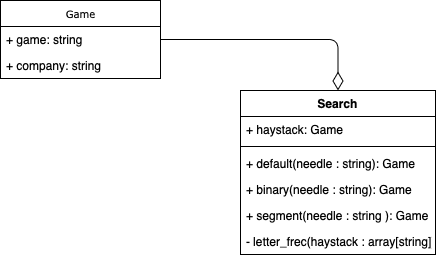

The diagram above was exported from draw.io. Its source (the exported page's mxGraphModel, read from the mxfile embedded in the PNG):
<mxGraphModel dx="932" dy="494" grid="1" gridSize="10" guides="1" tooltips="1" connect="1" arrows="1" fold="1" page="1" pageScale="1" pageWidth="850" pageHeight="1100" background="none" math="0" shadow="0">
  <root>
    <mxCell id="0" />
    <mxCell id="1" parent="0" />
    <mxCell id="17acba5748e5396b-20" value="Game" style="swimlane;html=1;fontStyle=0;childLayout=stackLayout;horizontal=1;startSize=26;fillColor=none;horizontalStack=0;resizeParent=1;resizeLast=0;collapsible=1;marginBottom=0;swimlaneFillColor=#ffffff;rounded=0;shadow=0;comic=0;labelBackgroundColor=none;strokeWidth=1;fontFamily=Verdana;fontSize=10;align=center;" parent="1" vertex="1">
      <mxGeometry x="110" y="40" width="160" height="78" as="geometry" />
    </mxCell>
    <mxCell id="17acba5748e5396b-21" value="+ game: string" style="text;html=1;strokeColor=none;fillColor=none;align=left;verticalAlign=top;spacingLeft=4;spacingRight=4;whiteSpace=wrap;overflow=hidden;rotatable=0;points=[[0,0.5],[1,0.5]];portConstraint=eastwest;" parent="17acba5748e5396b-20" vertex="1">
      <mxGeometry y="26" width="160" height="26" as="geometry" />
    </mxCell>
    <mxCell id="17acba5748e5396b-24" value="+ company: string" style="text;html=1;strokeColor=none;fillColor=none;align=left;verticalAlign=top;spacingLeft=4;spacingRight=4;whiteSpace=wrap;overflow=hidden;rotatable=0;points=[[0,0.5],[1,0.5]];portConstraint=eastwest;" parent="17acba5748e5396b-20" vertex="1">
      <mxGeometry y="52" width="160" height="26" as="geometry" />
    </mxCell>
    <mxCell id="-zy1ArUcUYUJPQZ09gVv-2" value="Search" style="swimlane;fontStyle=1;align=center;verticalAlign=top;childLayout=stackLayout;horizontal=1;startSize=26;horizontalStack=0;resizeParent=1;resizeParentMax=0;resizeLast=0;collapsible=1;marginBottom=0;" vertex="1" parent="1">
      <mxGeometry x="350" y="130" width="195" height="164" as="geometry">
        <mxRectangle x="345" y="36" width="70" height="26" as="alternateBounds" />
      </mxGeometry>
    </mxCell>
    <mxCell id="-zy1ArUcUYUJPQZ09gVv-3" value="+ haystack: Game" style="text;strokeColor=none;fillColor=none;align=left;verticalAlign=top;spacingLeft=4;spacingRight=4;overflow=hidden;rotatable=0;points=[[0,0.5],[1,0.5]];portConstraint=eastwest;" vertex="1" parent="-zy1ArUcUYUJPQZ09gVv-2">
      <mxGeometry y="26" width="195" height="26" as="geometry" />
    </mxCell>
    <mxCell id="-zy1ArUcUYUJPQZ09gVv-4" value="" style="line;strokeWidth=1;fillColor=none;align=left;verticalAlign=middle;spacingTop=-1;spacingLeft=3;spacingRight=3;rotatable=0;labelPosition=right;points=[];portConstraint=eastwest;" vertex="1" parent="-zy1ArUcUYUJPQZ09gVv-2">
      <mxGeometry y="52" width="195" height="8" as="geometry" />
    </mxCell>
    <mxCell id="-zy1ArUcUYUJPQZ09gVv-5" value="+ default(needle : string): Game" style="text;strokeColor=none;fillColor=none;align=left;verticalAlign=top;spacingLeft=4;spacingRight=4;overflow=hidden;rotatable=0;points=[[0,0.5],[1,0.5]];portConstraint=eastwest;" vertex="1" parent="-zy1ArUcUYUJPQZ09gVv-2">
      <mxGeometry y="60" width="195" height="26" as="geometry" />
    </mxCell>
    <mxCell id="-zy1ArUcUYUJPQZ09gVv-6" value="+ binary(needle : string): Game" style="text;strokeColor=none;fillColor=none;align=left;verticalAlign=top;spacingLeft=4;spacingRight=4;overflow=hidden;rotatable=0;points=[[0,0.5],[1,0.5]];portConstraint=eastwest;" vertex="1" parent="-zy1ArUcUYUJPQZ09gVv-2">
      <mxGeometry y="86" width="195" height="26" as="geometry" />
    </mxCell>
    <mxCell id="-zy1ArUcUYUJPQZ09gVv-7" value="+ segment(needle : string ): Game" style="text;strokeColor=none;fillColor=none;align=left;verticalAlign=top;spacingLeft=4;spacingRight=4;overflow=hidden;rotatable=0;points=[[0,0.5],[1,0.5]];portConstraint=eastwest;" vertex="1" parent="-zy1ArUcUYUJPQZ09gVv-2">
      <mxGeometry y="112" width="195" height="26" as="geometry" />
    </mxCell>
    <mxCell id="-zy1ArUcUYUJPQZ09gVv-8" value="- letter_frec(haystack : array[string])" style="text;strokeColor=none;fillColor=none;align=left;verticalAlign=top;spacingLeft=4;spacingRight=4;overflow=hidden;rotatable=0;points=[[0,0.5],[1,0.5]];portConstraint=eastwest;" vertex="1" parent="-zy1ArUcUYUJPQZ09gVv-2">
      <mxGeometry y="138" width="195" height="26" as="geometry" />
    </mxCell>
    <mxCell id="-zy1ArUcUYUJPQZ09gVv-9" style="edgeStyle=orthogonalEdgeStyle;rounded=1;orthogonalLoop=1;jettySize=auto;html=1;exitX=1;exitY=0.5;exitDx=0;exitDy=0;entryX=0.5;entryY=0;entryDx=0;entryDy=0;endArrow=diamondThin;endFill=0;strokeWidth=1;endSize=16;" edge="1" parent="1" source="17acba5748e5396b-21" target="-zy1ArUcUYUJPQZ09gVv-2">
      <mxGeometry relative="1" as="geometry" />
    </mxCell>
  </root>
</mxGraphModel>